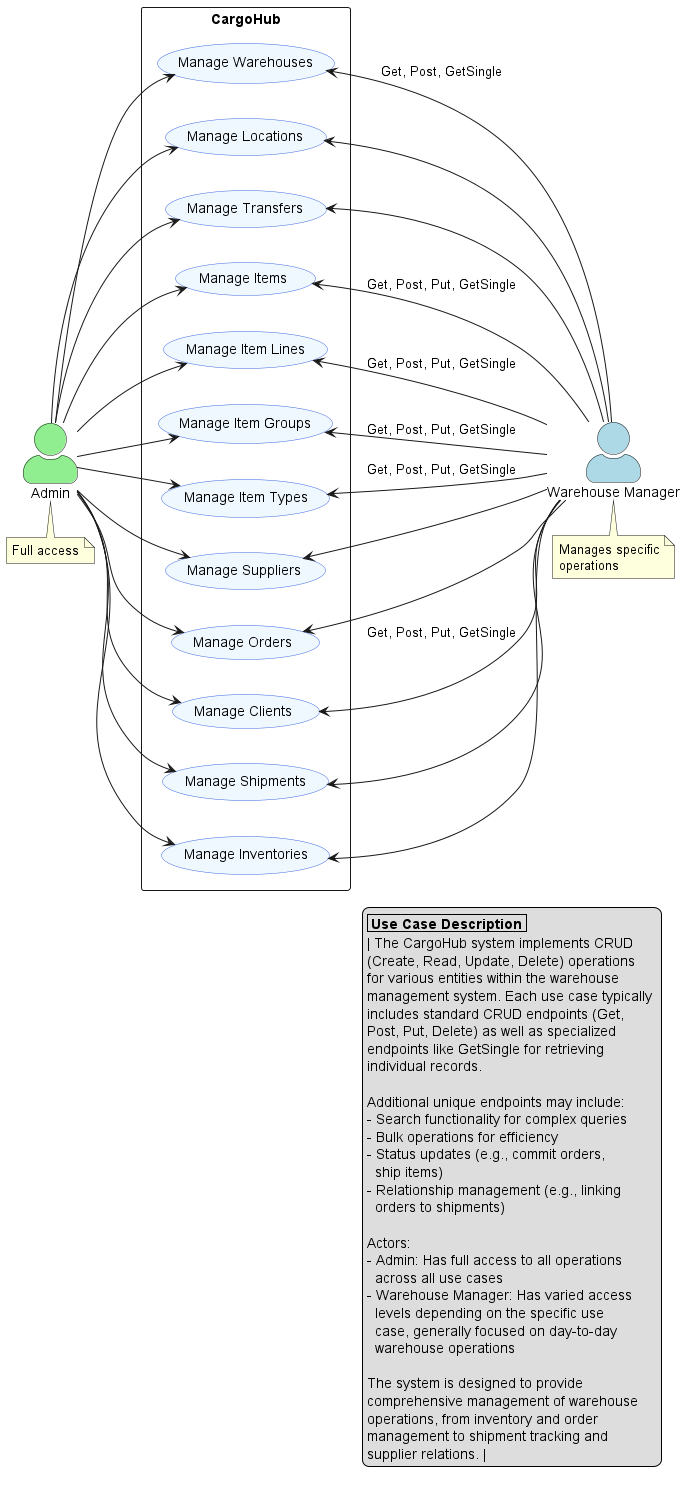

The diagram above was rendered by PlantUML. Its source (embedded in the PNG):
@startuml WMS Use Case Diagram

left to right direction
skinparam actorStyle awesome
skinparam usecaseBackgroundColor #F0F8FF
skinparam usecaseBorderColor #4169E1

actor Admin as "Admin" #LightGreen
actor WarehouseManager as "Warehouse Manager" #LightBlue

rectangle "CargoHub" {
  usecase UC1 as "Manage Warehouses"
  usecase UC2 as "Manage Locations"
  usecase UC3 as "Manage Transfers"
  usecase UC4 as "Manage Items"
  usecase UC5 as "Manage Item Lines"
  usecase UC6 as "Manage Item Groups"
  usecase UC7 as "Manage Item Types"
  usecase UC8 as "Manage Suppliers"
  usecase UC9 as "Manage Orders"
  usecase UC10 as "Manage Clients"
  usecase UC11 as "Manage Shipments"
  usecase UC12 as "Manage Inventories"
}

Admin --> UC1
Admin --> UC2
Admin --> UC3
Admin --> UC4
Admin --> UC5
Admin --> UC6
Admin --> UC7
Admin --> UC8
Admin --> UC9
Admin --> UC10
Admin --> UC11
Admin --> UC12

UC1 <-- WarehouseManager : Get, Post, GetSingle
UC2 <-- WarehouseManager
UC3 <-- WarehouseManager
UC4 <-- WarehouseManager : Get, Post, Put, GetSingle
UC5 <-- WarehouseManager : Get, Post, Put, GetSingle
UC6 <-- WarehouseManager : Get, Post, Put, GetSingle
UC7 <-- WarehouseManager : Get, Post, Put, GetSingle
UC8 <-- WarehouseManager 
UC9 <-- WarehouseManager 
UC10 <-- WarehouseManager : Get, Post, Put, GetSingle
UC11 <-- WarehouseManager 
UC12 <-- WarehouseManager

note bottom of Admin : Full access
note bottom of WarehouseManager : Manages specific\noperations

legend right
|= Use Case Description |
| The CargoHub system implements CRUD 
(Create, Read, Update, Delete) operations 
for various entities within the warehouse 
management system. Each use case typically 
includes standard CRUD endpoints (Get, 
Post, Put, Delete) as well as specialized 
endpoints like GetSingle for retrieving 
individual records.

Additional unique endpoints may include:
- Search functionality for complex queries
- Bulk operations for efficiency
- Status updates (e.g., commit orders, 
  ship items)
- Relationship management (e.g., linking 
  orders to shipments)

Actors:
- Admin: Has full access to all operations 
  across all use cases
- Warehouse Manager: Has varied access 
  levels depending on the specific use 
  case, generally focused on day-to-day 
  warehouse operations

The system is designed to provide 
comprehensive management of warehouse 
operations, from inventory and order 
management to shipment tracking and 
supplier relations. |
endlegend

@enduml